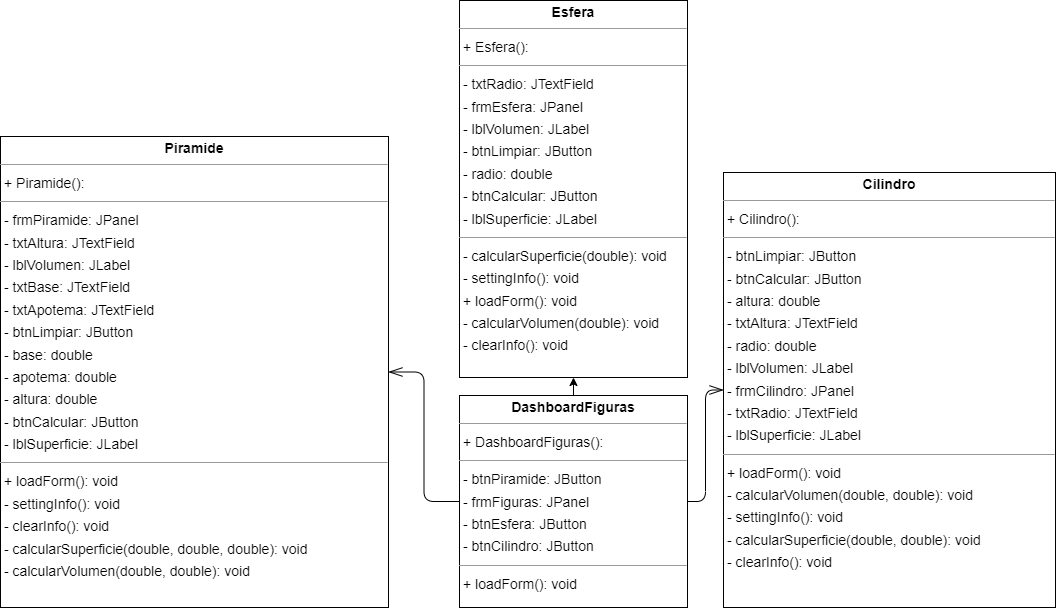

The diagram above was exported from draw.io. Its source (the exported page's mxGraphModel, read from the mxfile embedded in the PNG):
<mxGraphModel dx="1417" dy="1616" grid="0" gridSize="10" guides="1" tooltips="1" connect="1" arrows="1" fold="1" page="0" pageScale="1" pageWidth="850" pageHeight="1100" background="none" math="0" shadow="0">
  <root>
    <mxCell id="0" />
    <mxCell id="1" parent="0" />
    <mxCell id="node2" value="&lt;p style=&quot;margin:0px;margin-top:4px;text-align:center;&quot;&gt;&lt;b&gt;Cilindro&lt;/b&gt;&lt;/p&gt;&lt;hr size=&quot;1&quot;/&gt;&lt;p style=&quot;margin:0 0 0 4px;line-height:1.6;&quot;&gt;+ Cilindro(): &lt;/p&gt;&lt;hr size=&quot;1&quot;/&gt;&lt;p style=&quot;margin:0 0 0 4px;line-height:1.6;&quot;&gt;- btnLimpiar: JButton&lt;br/&gt;- btnCalcular: JButton&lt;br/&gt;- altura: double&lt;br/&gt;- txtAltura: JTextField&lt;br/&gt;- radio: double&lt;br/&gt;- lblVolumen: JLabel&lt;br/&gt;- frmCilindro: JPanel&lt;br/&gt;- txtRadio: JTextField&lt;br/&gt;- lblSuperficie: JLabel&lt;/p&gt;&lt;hr size=&quot;1&quot;/&gt;&lt;p style=&quot;margin:0 0 0 4px;line-height:1.6;&quot;&gt;+ loadForm(): void&lt;br/&gt;- calcularVolumen(double, double): void&lt;br/&gt;- settingInfo(): void&lt;br/&gt;- calcularSuperficie(double, double): void&lt;br/&gt;- clearInfo(): void&lt;/p&gt;" style="verticalAlign=top;align=left;overflow=fill;fontSize=14;fontFamily=Helvetica;html=1;rounded=0;shadow=0;comic=0;labelBackgroundColor=none;strokeWidth=1;" parent="1" vertex="1">
      <mxGeometry x="794" y="-328" width="332" height="435" as="geometry" />
    </mxCell>
    <mxCell id="kbFbSbOBJbsY3yMb7DGk-3" style="edgeStyle=orthogonalEdgeStyle;rounded=0;orthogonalLoop=1;jettySize=auto;html=1;exitX=0.5;exitY=0;exitDx=0;exitDy=0;strokeColor=#000000;strokeWidth=1;entryX=0.5;entryY=1;entryDx=0;entryDy=0;" edge="1" parent="1" source="node0" target="node3">
      <mxGeometry relative="1" as="geometry">
        <mxPoint x="644.4285714285716" y="-128.5714111328125" as="targetPoint" />
      </mxGeometry>
    </mxCell>
    <mxCell id="node0" value="&lt;p style=&quot;margin:0px;margin-top:4px;text-align:center;&quot;&gt;&lt;b&gt;DashboardFiguras&lt;/b&gt;&lt;/p&gt;&lt;hr size=&quot;1&quot;/&gt;&lt;p style=&quot;margin:0 0 0 4px;line-height:1.6;&quot;&gt;+ DashboardFiguras(): &lt;/p&gt;&lt;hr size=&quot;1&quot;/&gt;&lt;p style=&quot;margin:0 0 0 4px;line-height:1.6;&quot;&gt;- btnPiramide: JButton&lt;br/&gt;- frmFiguras: JPanel&lt;br/&gt;- btnEsfera: JButton&lt;br/&gt;- btnCilindro: JButton&lt;/p&gt;&lt;hr size=&quot;1&quot;/&gt;&lt;p style=&quot;margin:0 0 0 4px;line-height:1.6;&quot;&gt;+ loadForm(): void&lt;/p&gt;" style="verticalAlign=top;align=left;overflow=fill;fontSize=14;fontFamily=Helvetica;html=1;rounded=0;shadow=0;comic=0;labelBackgroundColor=none;strokeWidth=1;" parent="1" vertex="1">
      <mxGeometry x="530" y="-105" width="228" height="212" as="geometry" />
    </mxCell>
    <mxCell id="node3" value="&lt;p style=&quot;margin:0px;margin-top:4px;text-align:center;&quot;&gt;&lt;b&gt;Esfera&lt;/b&gt;&lt;/p&gt;&lt;hr size=&quot;1&quot;/&gt;&lt;p style=&quot;margin:0 0 0 4px;line-height:1.6;&quot;&gt;+ Esfera(): &lt;/p&gt;&lt;hr size=&quot;1&quot;/&gt;&lt;p style=&quot;margin:0 0 0 4px;line-height:1.6;&quot;&gt;- txtRadio: JTextField&lt;br/&gt;- frmEsfera: JPanel&lt;br/&gt;- lblVolumen: JLabel&lt;br/&gt;- btnLimpiar: JButton&lt;br/&gt;- radio: double&lt;br/&gt;- btnCalcular: JButton&lt;br/&gt;- lblSuperficie: JLabel&lt;/p&gt;&lt;hr size=&quot;1&quot;/&gt;&lt;p style=&quot;margin:0 0 0 4px;line-height:1.6;&quot;&gt;- calcularSuperficie(double): void&lt;br/&gt;- settingInfo(): void&lt;br/&gt;+ loadForm(): void&lt;br/&gt;- calcularVolumen(double): void&lt;br/&gt;- clearInfo(): void&lt;/p&gt;" style="verticalAlign=top;align=left;overflow=fill;fontSize=14;fontFamily=Helvetica;html=1;rounded=0;shadow=0;comic=0;labelBackgroundColor=none;strokeWidth=1;" parent="1" vertex="1">
      <mxGeometry x="530" y="-500" width="228" height="377" as="geometry" />
    </mxCell>
    <mxCell id="node1" value="&lt;p style=&quot;margin:0px;margin-top:4px;text-align:center;&quot;&gt;&lt;b&gt;Piramide&lt;/b&gt;&lt;/p&gt;&lt;hr size=&quot;1&quot;/&gt;&lt;p style=&quot;margin:0 0 0 4px;line-height:1.6;&quot;&gt;+ Piramide(): &lt;/p&gt;&lt;hr size=&quot;1&quot;/&gt;&lt;p style=&quot;margin:0 0 0 4px;line-height:1.6;&quot;&gt;- frmPiramide: JPanel&lt;br/&gt;- txtAltura: JTextField&lt;br/&gt;- lblVolumen: JLabel&lt;br/&gt;- txtBase: JTextField&lt;br/&gt;- txtApotema: JTextField&lt;br/&gt;- btnLimpiar: JButton&lt;br/&gt;- base: double&lt;br/&gt;- apotema: double&lt;br/&gt;- altura: double&lt;br/&gt;- btnCalcular: JButton&lt;br/&gt;- lblSuperficie: JLabel&lt;/p&gt;&lt;hr size=&quot;1&quot;/&gt;&lt;p style=&quot;margin:0 0 0 4px;line-height:1.6;&quot;&gt;+ loadForm(): void&lt;br/&gt;- settingInfo(): void&lt;br/&gt;- clearInfo(): void&lt;br/&gt;- calcularSuperficie(double, double, double): void&lt;br/&gt;- calcularVolumen(double, double): void&lt;/p&gt;" style="verticalAlign=top;align=left;overflow=fill;fontSize=14;fontFamily=Helvetica;html=1;rounded=0;shadow=0;comic=0;labelBackgroundColor=none;strokeWidth=1;" parent="1" vertex="1">
      <mxGeometry x="71" y="-364" width="388" height="471" as="geometry" />
    </mxCell>
    <mxCell id="edge0" value="" style="html=1;rounded=1;edgeStyle=orthogonalEdgeStyle;startArrow=none;endArrow=openThin;endSize=12;strokeColor=#000000;exitX=1.000;exitY=0.500;exitDx=0;exitDy=0;entryX=0.000;entryY=0.500;entryDx=0;entryDy=0;strokeWidth=1;" parent="1" source="node0" target="node2" edge="1">
      <mxGeometry width="50" height="50" relative="1" as="geometry">
        <Array as="points" />
      </mxGeometry>
    </mxCell>
    <mxCell id="edge1" value="" style="html=1;rounded=1;edgeStyle=orthogonalEdgeStyle;startArrow=none;endArrow=openThin;endSize=12;strokeColor=#000000;exitX=0.000;exitY=0.500;exitDx=0;exitDy=0;entryX=1.000;entryY=0.500;entryDx=0;entryDy=0;strokeWidth=1;" parent="1" source="node0" target="node1" edge="1">
      <mxGeometry width="50" height="50" relative="1" as="geometry">
        <Array as="points" />
      </mxGeometry>
    </mxCell>
  </root>
</mxGraphModel>